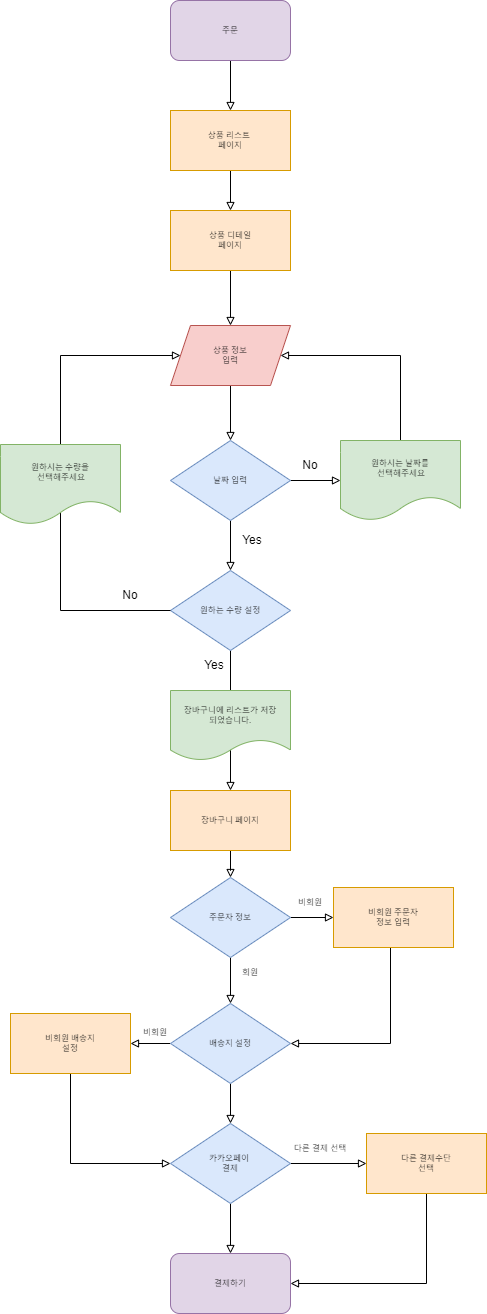

The diagram above was exported from draw.io. Its source (the exported page's mxGraphModel, read from the mxfile embedded in the PNG):
<mxGraphModel dx="1038" dy="641" grid="1" gridSize="10" guides="1" tooltips="1" connect="1" arrows="1" fold="1" page="1" pageScale="1" pageWidth="827" pageHeight="1169" math="0" shadow="0">
  <root>
    <mxCell id="0" />
    <mxCell id="1" parent="0" />
    <mxCell id="y4LX4YYSjEVNG5eV-RV--6" value="" style="edgeStyle=orthogonalEdgeStyle;rounded=0;orthogonalLoop=1;jettySize=auto;html=1;fontSize=8;endArrow=block;endFill=0;" parent="1" source="y4LX4YYSjEVNG5eV-RV--1" target="y4LX4YYSjEVNG5eV-RV--3" edge="1">
      <mxGeometry relative="1" as="geometry" />
    </mxCell>
    <mxCell id="y4LX4YYSjEVNG5eV-RV--1" value="주문" style="rounded=1;whiteSpace=wrap;html=1;strokeWidth=1;fontSize=8;fillColor=#e1d5e7;strokeColor=#9673a6;" parent="1" vertex="1">
      <mxGeometry x="374" y="195" width="120" height="60" as="geometry" />
    </mxCell>
    <mxCell id="y4LX4YYSjEVNG5eV-RV--5" value="" style="edgeStyle=orthogonalEdgeStyle;rounded=0;orthogonalLoop=1;jettySize=auto;html=1;fontSize=8;endArrow=block;endFill=0;" parent="1" source="y4LX4YYSjEVNG5eV-RV--3" target="y4LX4YYSjEVNG5eV-RV--4" edge="1">
      <mxGeometry relative="1" as="geometry" />
    </mxCell>
    <mxCell id="y4LX4YYSjEVNG5eV-RV--3" value="상품 리스트 &lt;br&gt;페이지&lt;br&gt;" style="rounded=0;whiteSpace=wrap;html=1;strokeWidth=1;fontSize=8;fillColor=#ffe6cc;strokeColor=#d79b00;" parent="1" vertex="1">
      <mxGeometry x="374" y="305" width="120" height="60" as="geometry" />
    </mxCell>
    <mxCell id="y4LX4YYSjEVNG5eV-RV--8" value="" style="edgeStyle=orthogonalEdgeStyle;rounded=0;orthogonalLoop=1;jettySize=auto;html=1;fontSize=8;endArrow=block;endFill=0;" parent="1" source="y4LX4YYSjEVNG5eV-RV--4" target="y4LX4YYSjEVNG5eV-RV--7" edge="1">
      <mxGeometry relative="1" as="geometry" />
    </mxCell>
    <mxCell id="y4LX4YYSjEVNG5eV-RV--4" value="상품 디테일&lt;br&gt;페이지" style="rounded=0;whiteSpace=wrap;html=1;strokeWidth=1;fontSize=8;fillColor=#ffe6cc;strokeColor=#d79b00;" parent="1" vertex="1">
      <mxGeometry x="374" y="405" width="120" height="60" as="geometry" />
    </mxCell>
    <mxCell id="y4LX4YYSjEVNG5eV-RV--12" value="" style="edgeStyle=orthogonalEdgeStyle;rounded=0;orthogonalLoop=1;jettySize=auto;html=1;fontSize=8;endArrow=block;endFill=0;" parent="1" source="y4LX4YYSjEVNG5eV-RV--7" target="y4LX4YYSjEVNG5eV-RV--9" edge="1">
      <mxGeometry relative="1" as="geometry" />
    </mxCell>
    <mxCell id="y4LX4YYSjEVNG5eV-RV--7" value="상품 정보&lt;br&gt;입력" style="shape=parallelogram;perimeter=parallelogramPerimeter;whiteSpace=wrap;html=1;fixedSize=1;strokeWidth=1;fontSize=8;fillColor=#f8cecc;strokeColor=#b85450;" parent="1" vertex="1">
      <mxGeometry x="374" y="520" width="120" height="60" as="geometry" />
    </mxCell>
    <mxCell id="y4LX4YYSjEVNG5eV-RV--16" value="" style="edgeStyle=orthogonalEdgeStyle;rounded=0;orthogonalLoop=1;jettySize=auto;html=1;fontSize=8;endArrow=block;endFill=0;" parent="1" source="y4LX4YYSjEVNG5eV-RV--9" target="y4LX4YYSjEVNG5eV-RV--15" edge="1">
      <mxGeometry relative="1" as="geometry" />
    </mxCell>
    <mxCell id="y4LX4YYSjEVNG5eV-RV--19" value="" style="edgeStyle=orthogonalEdgeStyle;rounded=0;orthogonalLoop=1;jettySize=auto;html=1;fontSize=8;endArrow=block;endFill=0;" parent="1" source="y4LX4YYSjEVNG5eV-RV--9" target="y4LX4YYSjEVNG5eV-RV--18" edge="1">
      <mxGeometry relative="1" as="geometry" />
    </mxCell>
    <mxCell id="y4LX4YYSjEVNG5eV-RV--9" value="날짜 입력&lt;br&gt;" style="rhombus;whiteSpace=wrap;html=1;strokeWidth=1;fontSize=8;fillColor=#dae8fc;strokeColor=#6c8ebf;" parent="1" vertex="1">
      <mxGeometry x="374" y="635" width="120" height="80" as="geometry" />
    </mxCell>
    <mxCell id="y4LX4YYSjEVNG5eV-RV--17" style="edgeStyle=orthogonalEdgeStyle;rounded=0;orthogonalLoop=1;jettySize=auto;html=1;exitX=0.5;exitY=0;exitDx=0;exitDy=0;entryX=1;entryY=0.5;entryDx=0;entryDy=0;fontSize=8;endArrow=block;endFill=0;" parent="1" source="y4LX4YYSjEVNG5eV-RV--15" target="y4LX4YYSjEVNG5eV-RV--7" edge="1">
      <mxGeometry relative="1" as="geometry">
        <Array as="points">
          <mxPoint x="604" y="550" />
        </Array>
      </mxGeometry>
    </mxCell>
    <mxCell id="y4LX4YYSjEVNG5eV-RV--15" value="원하시는 날짜를&lt;br&gt;&amp;nbsp;선택해주세요" style="shape=document;whiteSpace=wrap;html=1;boundedLbl=1;strokeWidth=1;fontSize=8;fillColor=#d5e8d4;strokeColor=#82b366;" parent="1" vertex="1">
      <mxGeometry x="544" y="635" width="120" height="80" as="geometry" />
    </mxCell>
    <mxCell id="y4LX4YYSjEVNG5eV-RV--21" value="" style="edgeStyle=orthogonalEdgeStyle;rounded=0;orthogonalLoop=1;jettySize=auto;html=1;fontSize=8;endArrow=block;endFill=0;" parent="1" source="y4LX4YYSjEVNG5eV-RV--18" target="y4LX4YYSjEVNG5eV-RV--20" edge="1">
      <mxGeometry relative="1" as="geometry" />
    </mxCell>
    <mxCell id="y4LX4YYSjEVNG5eV-RV--18" value="원하는 수량 설정" style="rhombus;whiteSpace=wrap;html=1;strokeWidth=1;fontSize=8;fillColor=#dae8fc;strokeColor=#6c8ebf;" parent="1" vertex="1">
      <mxGeometry x="374" y="765" width="120" height="80" as="geometry" />
    </mxCell>
    <mxCell id="y4LX4YYSjEVNG5eV-RV--24" value="" style="edgeStyle=orthogonalEdgeStyle;rounded=0;orthogonalLoop=1;jettySize=auto;html=1;fontSize=8;endArrow=block;endFill=0;" parent="1" source="y4LX4YYSjEVNG5eV-RV--20" target="y4LX4YYSjEVNG5eV-RV--23" edge="1">
      <mxGeometry relative="1" as="geometry" />
    </mxCell>
    <mxCell id="y4LX4YYSjEVNG5eV-RV--20" value="장바구니 페이지" style="rounded=0;whiteSpace=wrap;html=1;strokeWidth=1;fontSize=8;fillColor=#ffe6cc;strokeColor=#d79b00;" parent="1" vertex="1">
      <mxGeometry x="374" y="985" width="120" height="60" as="geometry" />
    </mxCell>
    <mxCell id="y4LX4YYSjEVNG5eV-RV--32" value="" style="edgeStyle=orthogonalEdgeStyle;rounded=0;orthogonalLoop=1;jettySize=auto;html=1;fontSize=8;endArrow=block;endFill=0;" parent="1" source="y4LX4YYSjEVNG5eV-RV--22" target="y4LX4YYSjEVNG5eV-RV--31" edge="1">
      <mxGeometry relative="1" as="geometry" />
    </mxCell>
    <mxCell id="y4LX4YYSjEVNG5eV-RV--37" value="" style="edgeStyle=orthogonalEdgeStyle;rounded=0;orthogonalLoop=1;jettySize=auto;html=1;fontSize=8;endArrow=block;endFill=0;" parent="1" source="y4LX4YYSjEVNG5eV-RV--22" target="y4LX4YYSjEVNG5eV-RV--35" edge="1">
      <mxGeometry relative="1" as="geometry" />
    </mxCell>
    <mxCell id="y4LX4YYSjEVNG5eV-RV--22" value="배송지 설정" style="rhombus;whiteSpace=wrap;html=1;strokeWidth=1;fontSize=8;fillColor=#dae8fc;strokeColor=#6c8ebf;" parent="1" vertex="1">
      <mxGeometry x="374" y="1198" width="120" height="80" as="geometry" />
    </mxCell>
    <mxCell id="y4LX4YYSjEVNG5eV-RV--25" value="" style="edgeStyle=orthogonalEdgeStyle;rounded=0;orthogonalLoop=1;jettySize=auto;html=1;fontSize=8;endArrow=block;endFill=0;" parent="1" source="y4LX4YYSjEVNG5eV-RV--23" target="y4LX4YYSjEVNG5eV-RV--22" edge="1">
      <mxGeometry relative="1" as="geometry" />
    </mxCell>
    <mxCell id="y4LX4YYSjEVNG5eV-RV--27" value="" style="edgeStyle=orthogonalEdgeStyle;rounded=0;orthogonalLoop=1;jettySize=auto;html=1;fontSize=8;endArrow=block;endFill=0;" parent="1" source="y4LX4YYSjEVNG5eV-RV--23" target="y4LX4YYSjEVNG5eV-RV--26" edge="1">
      <mxGeometry relative="1" as="geometry" />
    </mxCell>
    <mxCell id="y4LX4YYSjEVNG5eV-RV--23" value="주문자 정보" style="rhombus;whiteSpace=wrap;html=1;strokeWidth=1;fontSize=8;fillColor=#dae8fc;strokeColor=#6c8ebf;" parent="1" vertex="1">
      <mxGeometry x="374" y="1072" width="120" height="80" as="geometry" />
    </mxCell>
    <mxCell id="y4LX4YYSjEVNG5eV-RV--28" style="edgeStyle=orthogonalEdgeStyle;rounded=0;orthogonalLoop=1;jettySize=auto;html=1;entryX=1;entryY=0.5;entryDx=0;entryDy=0;fontSize=8;endArrow=block;endFill=0;exitX=0.5;exitY=1;exitDx=0;exitDy=0;" parent="1" source="y4LX4YYSjEVNG5eV-RV--26" target="y4LX4YYSjEVNG5eV-RV--22" edge="1">
      <mxGeometry relative="1" as="geometry">
        <Array as="points">
          <mxPoint x="594" y="1238" />
        </Array>
      </mxGeometry>
    </mxCell>
    <mxCell id="y4LX4YYSjEVNG5eV-RV--26" value="비회원 주문자&lt;br&gt;정보 입력" style="rounded=0;whiteSpace=wrap;html=1;strokeWidth=1;fontSize=8;fillColor=#ffe6cc;strokeColor=#d79b00;" parent="1" vertex="1">
      <mxGeometry x="537" y="1082" width="120" height="60" as="geometry" />
    </mxCell>
    <mxCell id="y4LX4YYSjEVNG5eV-RV--29" value="비회원" style="text;html=1;strokeColor=none;fillColor=none;align=center;verticalAlign=middle;whiteSpace=wrap;rounded=0;strokeWidth=1;fontSize=8;" parent="1" vertex="1">
      <mxGeometry x="484" y="1082" width="60" height="30" as="geometry" />
    </mxCell>
    <mxCell id="y4LX4YYSjEVNG5eV-RV--30" value="비회원" style="text;html=1;strokeColor=none;fillColor=none;align=center;verticalAlign=middle;whiteSpace=wrap;rounded=0;strokeWidth=1;fontSize=8;" parent="1" vertex="1">
      <mxGeometry x="329" y="1212" width="60" height="30" as="geometry" />
    </mxCell>
    <mxCell id="y4LX4YYSjEVNG5eV-RV--36" style="edgeStyle=orthogonalEdgeStyle;rounded=0;orthogonalLoop=1;jettySize=auto;html=1;entryX=0;entryY=0.5;entryDx=0;entryDy=0;fontSize=8;endArrow=block;endFill=0;" parent="1" source="y4LX4YYSjEVNG5eV-RV--31" target="y4LX4YYSjEVNG5eV-RV--35" edge="1">
      <mxGeometry relative="1" as="geometry">
        <Array as="points">
          <mxPoint x="274" y="1358" />
        </Array>
      </mxGeometry>
    </mxCell>
    <mxCell id="y4LX4YYSjEVNG5eV-RV--31" value="비회원 배송지&lt;br&gt;설정" style="rounded=0;whiteSpace=wrap;html=1;strokeWidth=1;fontSize=8;fillColor=#ffe6cc;strokeColor=#d79b00;" parent="1" vertex="1">
      <mxGeometry x="214" y="1208" width="120" height="60" as="geometry" />
    </mxCell>
    <mxCell id="y4LX4YYSjEVNG5eV-RV--33" value="회원" style="text;html=1;strokeColor=none;fillColor=none;align=center;verticalAlign=middle;whiteSpace=wrap;rounded=0;strokeWidth=1;fontSize=8;" parent="1" vertex="1">
      <mxGeometry x="424" y="1152" width="60" height="30" as="geometry" />
    </mxCell>
    <mxCell id="y4LX4YYSjEVNG5eV-RV--39" value="" style="edgeStyle=orthogonalEdgeStyle;rounded=0;orthogonalLoop=1;jettySize=auto;html=1;fontSize=8;endArrow=block;endFill=0;" parent="1" source="y4LX4YYSjEVNG5eV-RV--35" target="y4LX4YYSjEVNG5eV-RV--38" edge="1">
      <mxGeometry relative="1" as="geometry" />
    </mxCell>
    <mxCell id="y4LX4YYSjEVNG5eV-RV--41" value="" style="edgeStyle=orthogonalEdgeStyle;rounded=0;orthogonalLoop=1;jettySize=auto;html=1;fontSize=8;endArrow=block;endFill=0;" parent="1" source="y4LX4YYSjEVNG5eV-RV--35" target="y4LX4YYSjEVNG5eV-RV--40" edge="1">
      <mxGeometry relative="1" as="geometry" />
    </mxCell>
    <mxCell id="y4LX4YYSjEVNG5eV-RV--35" value="카카오페이 &lt;br&gt;결제" style="rhombus;whiteSpace=wrap;html=1;strokeWidth=1;fontSize=8;fillColor=#dae8fc;strokeColor=#6c8ebf;" parent="1" vertex="1">
      <mxGeometry x="374" y="1318" width="120" height="80" as="geometry" />
    </mxCell>
    <mxCell id="y4LX4YYSjEVNG5eV-RV--38" value="결제하기" style="rounded=1;whiteSpace=wrap;html=1;strokeWidth=1;fontSize=8;fillColor=#e1d5e7;strokeColor=#9673a6;" parent="1" vertex="1">
      <mxGeometry x="374" y="1448" width="120" height="60" as="geometry" />
    </mxCell>
    <mxCell id="y4LX4YYSjEVNG5eV-RV--42" style="edgeStyle=orthogonalEdgeStyle;rounded=0;orthogonalLoop=1;jettySize=auto;html=1;entryX=1;entryY=0.5;entryDx=0;entryDy=0;fontSize=8;endArrow=block;endFill=0;" parent="1" source="y4LX4YYSjEVNG5eV-RV--40" target="y4LX4YYSjEVNG5eV-RV--38" edge="1">
      <mxGeometry relative="1" as="geometry">
        <Array as="points">
          <mxPoint x="630" y="1478" />
        </Array>
      </mxGeometry>
    </mxCell>
    <mxCell id="y4LX4YYSjEVNG5eV-RV--40" value="다른 결제수단&lt;br&gt;선택" style="rounded=0;whiteSpace=wrap;html=1;strokeWidth=1;fontSize=8;fillColor=#ffe6cc;strokeColor=#d79b00;" parent="1" vertex="1">
      <mxGeometry x="570" y="1328" width="120" height="60" as="geometry" />
    </mxCell>
    <mxCell id="y4LX4YYSjEVNG5eV-RV--43" value="다른 결제 선택" style="text;html=1;strokeColor=none;fillColor=none;align=center;verticalAlign=middle;whiteSpace=wrap;rounded=0;strokeWidth=1;fontSize=8;" parent="1" vertex="1">
      <mxGeometry x="494" y="1328" width="60" height="30" as="geometry" />
    </mxCell>
    <mxCell id="23Wc5MVkT_8LniJk_W1B-1" value="No" style="text;html=1;strokeColor=none;fillColor=none;align=center;verticalAlign=middle;whiteSpace=wrap;rounded=0;" vertex="1" parent="1">
      <mxGeometry x="484" y="645" width="60" height="30" as="geometry" />
    </mxCell>
    <mxCell id="23Wc5MVkT_8LniJk_W1B-2" value="Yes" style="text;html=1;strokeColor=none;fillColor=none;align=center;verticalAlign=middle;whiteSpace=wrap;rounded=0;" vertex="1" parent="1">
      <mxGeometry x="426" y="720" width="60" height="30" as="geometry" />
    </mxCell>
    <mxCell id="23Wc5MVkT_8LniJk_W1B-4" style="edgeStyle=orthogonalEdgeStyle;rounded=0;orthogonalLoop=1;jettySize=auto;html=1;exitX=0;exitY=0.5;exitDx=0;exitDy=0;entryX=0;entryY=0.5;entryDx=0;entryDy=0;fontSize=8;endArrow=block;endFill=0;" edge="1" parent="1" source="y4LX4YYSjEVNG5eV-RV--18" target="y4LX4YYSjEVNG5eV-RV--7">
      <mxGeometry relative="1" as="geometry">
        <Array as="points">
          <mxPoint x="264" y="805" />
          <mxPoint x="264" y="550" />
        </Array>
        <mxPoint x="614" y="645" as="sourcePoint" />
        <mxPoint x="494" y="560" as="targetPoint" />
      </mxGeometry>
    </mxCell>
    <mxCell id="23Wc5MVkT_8LniJk_W1B-3" value="원하시는 수량을&lt;br&gt;&amp;nbsp;선택해주세요" style="shape=document;whiteSpace=wrap;html=1;boundedLbl=1;strokeWidth=1;fontSize=8;fillColor=#d5e8d4;strokeColor=#82b366;" vertex="1" parent="1">
      <mxGeometry x="204" y="639" width="120" height="80" as="geometry" />
    </mxCell>
    <mxCell id="23Wc5MVkT_8LniJk_W1B-5" value="No" style="text;html=1;strokeColor=none;fillColor=none;align=center;verticalAlign=middle;whiteSpace=wrap;rounded=0;" vertex="1" parent="1">
      <mxGeometry x="304" y="775" width="60" height="30" as="geometry" />
    </mxCell>
    <mxCell id="23Wc5MVkT_8LniJk_W1B-6" value="Yes" style="text;html=1;strokeColor=none;fillColor=none;align=center;verticalAlign=middle;whiteSpace=wrap;rounded=0;" vertex="1" parent="1">
      <mxGeometry x="388" y="845" width="60" height="30" as="geometry" />
    </mxCell>
    <mxCell id="23Wc5MVkT_8LniJk_W1B-7" value="장바구니에 리스트가 저장&lt;br&gt;되었습니다." style="shape=document;whiteSpace=wrap;html=1;boundedLbl=1;strokeWidth=1;fontSize=8;fillColor=#d5e8d4;strokeColor=#82b366;" vertex="1" parent="1">
      <mxGeometry x="374" y="885" width="120" height="70" as="geometry" />
    </mxCell>
  </root>
</mxGraphModel>